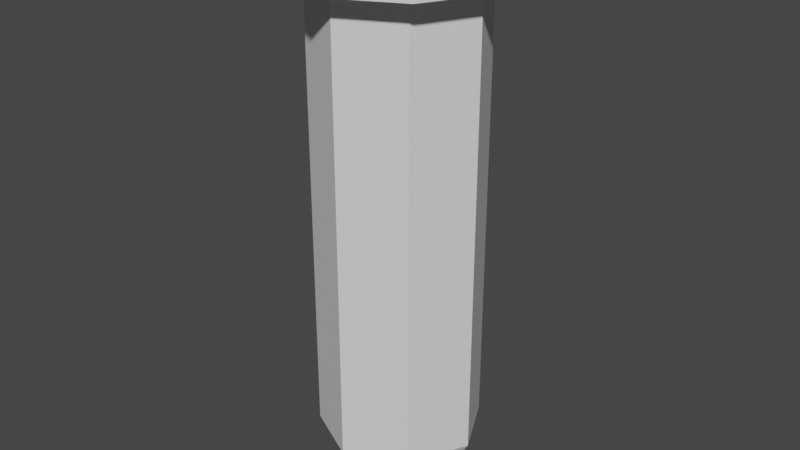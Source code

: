 # Source: testtubes.blend  (saved by Blender 2.80.75; exported with 4.5.12 LTS)
import bpy
from mathutils import Matrix  # noqa: F401  (used for matrix-valued properties, if any)

bpy.ops.wm.read_factory_settings(use_empty=True)
scene = bpy.context.scene
scene.name = 'Scene'

# ---- collections
col_collection = bpy.data.collections.new('Collection'); scene.collection.children.link(col_collection)

# ---- materials (node trees are filled in below, after node groups)
mat_material = bpy.data.materials.new('Material')
mat_material.alpha_threshold = 0.0
mat_material.use_transparent_shadow = False
mat_material.line_color = (0.0, 0.0, 0.0, 1.0)

# ---- material node trees
mat_material.use_nodes = True; mat_material.node_tree.nodes.clear()
_N = mat_material.node_tree.nodes; _L = mat_material.node_tree.links
n0 = _N.new('ShaderNodeOutputMaterial'); n0.name = 'Material Output'; n0.location = (300, 300)
n1 = _N.new('ShaderNodeBsdfPrincipled'); n1.name = 'Principled BSDF'; n1.location = (10, 300)
n1.distribution = 'GGX'
n1.subsurface_method = 'BURLEY'
n1.inputs[2].default_value = 0.4
n1.inputs[3].default_value = 1.45
n1.inputs[27].default_value = (0.0, 0.0, 0.0, 1.0)
n1.inputs[28].default_value = 1.0
_L.new(n1.outputs[0], n0.inputs[0])
n0.is_active_output = True

# ---- world
world_world = bpy.data.worlds.new('World'); scene.world = world_world
world_world.use_nodes = True; world_world.node_tree.nodes.clear()
_N = world_world.node_tree.nodes; _L = world_world.node_tree.links
n0 = _N.new('ShaderNodeOutputWorld'); n0.name = 'World Output'; n0.location = (300, 300)
n1 = _N.new('ShaderNodeBackground'); n1.name = 'Background'; n1.location = (10, 300)
n1.inputs[0].default_value = (0.05088, 0.05088, 0.05088, 1.0)
_L.new(n1.outputs[0], n0.inputs[0])
n0.is_active_output = True
world_world.color = (0.05088, 0.05088, 0.05088)
world_world.use_sun_shadow = False
world_world.sun_shadow_jitter_overblur = 0.0

# ---- meshes
me_cube = bpy.data.meshes.new('Cube')
me_cube.from_pydata([(0.2, 0.1, 5.54), (0.2, -0.1, 5.54), (-0.2, 0.1, 5.54), (-0.2, -0.1, 5.54), (0.3, 0.0, 5.54), (-0.3, 0.0, 5.54), (0.0, 0.15, 5.54), (0.0, -0.15, 5.54), (0.3, 0.0, -10.66), (0.2, -0.1, -10.66), (0.0, 0.15, -10.66), (0.2, 0.1, -10.66), (0.0, -0.15, -10.66), (-0.2, -0.1, -10.66), (-0.3, 0.0, -10.66), (-0.2, 0.1, -10.66), (0.09, 0.0, -11.56), (0.06, -0.03, -11.56), (0.0, 0.045, -11.56), (0.06, 0.03, -11.56), (0.0, -0.045, -11.56), (-0.06, -0.03, -11.56), (-0.09, 0.0, -11.56), (-0.06, 0.03, -11.56), (0.0, 0.0, -11.56), (0.28, 0.14, 5.54), (0.28, -0.14, 5.54), (-0.28, 0.14, 5.54), (-0.28, -0.14, 5.54), (0.42, 0.0, 5.54), (-0.42, 0.0, 5.54), (0.0, 0.21, 5.54), (0.0, -0.21, 5.54), (0.28, 0.14, 4.54), (0.28, -0.14, 4.54), (-0.28, 0.14, 4.54), (-0.28, -0.14, 4.54), (0.42, 0.0, 4.54), (-0.42, 0.0, 4.54), (0.0, 0.21, 4.54), (0.0, -0.21, 4.54), (0.2016, 0.1008, 4.54), (0.2016, -0.1008, 4.54), (-0.2016, 0.1008, 4.54), (-0.2016, -0.1008, 4.54), (0.3024, 0.0, 4.54), (-0.3024, 0.0, 4.54), (0.0, 0.1512, 4.54), (0.0, -0.1512, 4.54), (0.2016, 0.1008, -11.46), (0.2016, -0.1008, -11.46), (-0.2016, 0.1008, -11.46), (-0.2016, -0.1008, -11.46), (0.3024, 0.0, -11.46), (-0.3024, 0.0, -11.46), (0.0, 0.1512, -11.46), (0.0, -0.1512, -11.46), (0.2419, 0.0, -12.46), (0.1613, -0.08064, -12.46), (-1.49e-09, 0.121, -12.46), (0.1613, 0.08064, -12.46), (-1.49e-09, -0.121, -12.46), (-0.1613, -0.08064, -12.46), (-0.2419, 0.0, -12.46), (-0.1613, 0.08064, -12.46), (0.1452, 0.0, -13.46), (0.09677, -0.04838, -13.46), (5.179e-09, 0.07258, -13.46), (0.09677, 0.04838, -13.46), (5.179e-09, -0.07258, -13.46), (-0.09677, -0.04838, -13.46), (-0.1452, 0.0, -13.46), (-0.09677, 0.04838, -13.46)], [], [(7, 1, 9, 12), (6, 2, 15, 10), (14, 13, 21, 22), (13, 12, 20, 21), (11, 10, 18, 19), (15, 14, 22, 23), (9, 8, 16, 17), (8, 11, 19, 16), (1, 4, 8, 9), (0, 6, 10, 11), (3, 7, 12, 13), (5, 3, 13, 14), (4, 0, 11, 8), (2, 5, 14, 15), (24, 22, 21, 20), (18, 23, 22, 24), (19, 18, 24, 16), (16, 24, 20, 17), (10, 15, 23, 18), (12, 9, 17, 20), (7, 32, 26, 1), (2, 27, 30, 5), (5, 30, 28, 3), (0, 25, 31, 6), (6, 31, 27, 2), (4, 29, 25, 0), (3, 28, 32, 7), (1, 26, 29, 4), (32, 40, 34, 26), (27, 35, 38, 30), (30, 38, 36, 28), (25, 33, 39, 31), (31, 39, 35, 27), (29, 37, 33, 25), (28, 36, 40, 32), (26, 34, 37, 29), (36, 44, 48, 40), (34, 42, 45, 37), (40, 48, 42, 34), (35, 43, 46, 38), (38, 46, 44, 36), (33, 41, 47, 39), (39, 47, 43, 35), (37, 45, 41, 33), (47, 55, 51, 43), (45, 53, 49, 41), (44, 52, 56, 48), (42, 50, 53, 45), (48, 56, 50, 42), (43, 51, 54, 46), (46, 54, 52, 44), (41, 49, 55, 47), (51, 64, 63, 54), (58, 66, 65, 57), (54, 63, 62, 52), (49, 60, 59, 55), (55, 59, 64, 51), (53, 57, 60, 49), (52, 62, 61, 56), (50, 58, 57, 53), (56, 61, 58, 50), (66, 69, 70, 71, 72, 67, 68, 65), (61, 69, 66, 58), (64, 72, 71, 63), (63, 71, 70, 62), (60, 68, 67, 59), (59, 67, 72, 64), (57, 65, 68, 60), (62, 70, 69, 61)])
_uv = me_cube.uv_layers.new(name='UVMap')
_uv.uv.foreach_set('vector', [0.2048, 0.9, 0.2308, 0.9, 0.2308, 0.6159, 0.2048, 0.6159, 0.1317, 0.9, 0.1577, 0.9, 0.1577, 0.6159, 0.1317, 0.6159, 0.1731, 0.6157, 0.1821, 0.6158, 0.2014, 0.6, 0.1987, 0.6, 0.1821, 0.6158, 0.2048, 0.6159, 0.2082, 0.6001, 0.2014, 0.6, 0.1089, 0.6158, 0.1317, 0.6159, 0.1351, 0.6001, 0.1283, 0.6, 0.1577, 0.6159, 0.1731, 0.6159, 0.1475, 0.6, 0.1429, 0.6001, 0.2308, 0.6159, 0.2462, 0.6159, 0.2206, 0.6, 0.216, 0.6001, 0.1, 0.6157, 0.1089, 0.6158, 0.1283, 0.6, 0.1256, 0.6, 0.2308, 0.9, 0.2462, 0.8999, 0.2462, 0.6159, 0.2308, 0.6159, 0.1089, 0.8999, 0.1317, 0.9, 0.1317, 0.6159, 0.1089, 0.6158, 0.1821, 0.8999, 0.2048, 0.9, 0.2048, 0.6159, 0.1821, 0.6158, 0.1731, 0.8998, 0.1821, 0.8999, 0.1821, 0.6158, 0.1731, 0.6157, 0.1, 0.8998, 0.1089, 0.8999, 0.1089, 0.6158, 0.1, 0.6157, 0.1577, 0.9, 0.1731, 0.8999, 0.1731, 0.6159, 0.1577, 0.6159, 0.3541, 0.6301, 0.3569, 0.6317, 0.3596, 0.631, 0.3596, 0.63, 0.3486, 0.6303, 0.3523, 0.6313, 0.3569, 0.6317, 0.3541, 0.6301, 0.3486, 0.6293, 0.3486, 0.6303, 0.3541, 0.6301, 0.3514, 0.6286, 0.3514, 0.6286, 0.3541, 0.6301, 0.3596, 0.63, 0.356, 0.629, 0.1317, 0.6159, 0.1577, 0.6159, 0.1429, 0.6001, 0.1351, 0.6001, 0.2048, 0.6159, 0.2308, 0.6159, 0.216, 0.6001, 0.2082, 0.6001, 0.3927, 0.6221, 0.4, 0.6224, 0.4, 0.6173, 0.3927, 0.6185, 0.356, 0.6244, 0.3486, 0.6256, 0.3615, 0.6286, 0.3651, 0.6266, 0.3651, 0.6266, 0.3615, 0.6286, 0.3829, 0.6268, 0.3804, 0.6253, 0.3682, 0.6176, 0.3657, 0.6161, 0.3486, 0.6206, 0.356, 0.6208, 0.356, 0.6208, 0.3486, 0.6206, 0.3486, 0.6256, 0.356, 0.6244, 0.3835, 0.6163, 0.3872, 0.6143, 0.3657, 0.6161, 0.3682, 0.6176, 0.3804, 0.6253, 0.3829, 0.6268, 0.4, 0.6224, 0.3927, 0.6221, 0.3927, 0.6185, 0.4, 0.6173, 0.3872, 0.6143, 0.3835, 0.6163, 0.3042, 0.6353, 0.3042, 0.6178, 0.2679, 0.6178, 0.2679, 0.6353, 0.2679, 0.6175, 0.2679, 0.6, 0.2462, 0.6001, 0.2462, 0.6176, 0.3486, 0.6356, 0.3486, 0.6181, 0.3361, 0.6179, 0.3361, 0.6355, 0.3361, 0.6177, 0.3361, 0.6001, 0.3042, 0.6, 0.3042, 0.6175, 0.3042, 0.6175, 0.3042, 0.6, 0.2679, 0.6, 0.2679, 0.6175, 0.3486, 0.6178, 0.3486, 0.6003, 0.3361, 0.6001, 0.3361, 0.6177, 0.3361, 0.6355, 0.3361, 0.6179, 0.3042, 0.6178, 0.3042, 0.6353, 0.2679, 0.6353, 0.2679, 0.6178, 0.2462, 0.6179, 0.2462, 0.6354, 0.3486, 0.6113, 0.3558, 0.6102, 0.3558, 0.6065, 0.3486, 0.6063, 0.3657, 0.6018, 0.3681, 0.6033, 0.3836, 0.602, 0.3872, 0.6, 0.3486, 0.6063, 0.3558, 0.6065, 0.3681, 0.6033, 0.3657, 0.6018, 0.3829, 0.6125, 0.3805, 0.611, 0.3651, 0.6123, 0.3615, 0.6143, 0.3615, 0.6143, 0.3651, 0.6123, 0.3558, 0.6102, 0.3486, 0.6113, 0.4, 0.603, 0.3928, 0.6041, 0.3928, 0.6078, 0.4, 0.608, 0.4, 0.608, 0.3928, 0.6078, 0.3805, 0.611, 0.3829, 0.6125, 0.3872, 0.6, 0.3836, 0.602, 0.3928, 0.6041, 0.4, 0.603, 0.3928, 0.6078, 0.3928, 0.6078, 0.3805, 0.611, 0.3805, 0.611, 0.3836, 0.602, 0.3836, 0.602, 0.3928, 0.6041, 0.3928, 0.6041, 0.3558, 0.6102, 0.3558, 0.6102, 0.3558, 0.6065, 0.3558, 0.6065, 0.3681, 0.6033, 0.3681, 0.6033, 0.3836, 0.602, 0.3836, 0.602, 0.3558, 0.6065, 0.3558, 0.6065, 0.3681, 0.6033, 0.3681, 0.6033, 0.3805, 0.611, 0.3805, 0.611, 0.3651, 0.6123, 0.3651, 0.6123, 0.3651, 0.6123, 0.3651, 0.6123, 0.3558, 0.6102, 0.3558, 0.6102, 0.3928, 0.6041, 0.3928, 0.6041, 0.3928, 0.6078, 0.3928, 0.6078, 0.3805, 0.611, 0.3805, 0.611, 0.3651, 0.6123, 0.3651, 0.6123, 0.3681, 0.6033, 0.3681, 0.6033, 0.3836, 0.602, 0.3836, 0.602, 0.3651, 0.6123, 0.3651, 0.6123, 0.3558, 0.6102, 0.3558, 0.6102, 0.3928, 0.6041, 0.3928, 0.6041, 0.3928, 0.6078, 0.3928, 0.6078, 0.3928, 0.6078, 0.3928, 0.6078, 0.3805, 0.611, 0.3805, 0.611, 0.3836, 0.602, 0.3836, 0.602, 0.3928, 0.6041, 0.3928, 0.6041, 0.3558, 0.6102, 0.3558, 0.6102, 0.3558, 0.6065, 0.3558, 0.6065, 0.3681, 0.6033, 0.3681, 0.6033, 0.3836, 0.602, 0.3836, 0.602, 0.3558, 0.6065, 0.3558, 0.6065, 0.3681, 0.6033, 0.3681, 0.6033, 0.3681, 0.6033, 0.3558, 0.6065, 0.3558, 0.6102, 0.3651, 0.6123, 0.3805, 0.611, 0.3928, 0.6078, 0.3928, 0.6041, 0.3836, 0.602, 0.3558, 0.6065, 0.3558, 0.6065, 0.3681, 0.6033, 0.3681, 0.6033, 0.3805, 0.611, 0.3805, 0.611, 0.3651, 0.6123, 0.3651, 0.6123, 0.3651, 0.6123, 0.3651, 0.6123, 0.3558, 0.6102, 0.3558, 0.6102, 0.3928, 0.6041, 0.3928, 0.6041, 0.3928, 0.6078, 0.3928, 0.6078, 0.3928, 0.6078, 0.3928, 0.6078, 0.3805, 0.611, 0.3805, 0.611, 0.3836, 0.602, 0.3836, 0.602, 0.3928, 0.6041, 0.3928, 0.6041, 0.3558, 0.6102, 0.3558, 0.6102, 0.3558, 0.6065, 0.3558, 0.6065])
me_cube.materials.append(mat_material)
me_cube.use_remesh_preserve_volume = False
me_cube.use_remesh_preserve_attributes = False
me_cube.use_mirror_vertex_groups = False
me_cube.update()

# ---- objects
ob_cube = bpy.data.objects.new('Cube', me_cube)

# ---- transforms, parenting, visibility, modifiers, constraints
ob_cube.location = (0.0, 0.0, 0.0)
ob_cube.scale = (1.0, 2.0, 0.1)
ob_cube.lock_rotations_4d = False
ob_cube.empty_display_type = 'ARROWS'
ob_cube.lineart.crease_threshold = 0.0

# ---- collection membership
col_collection.objects.link(ob_cube)

# ---- scene / render settings (as saved in the file)
scene.frame_start = 1; scene.frame_end = 250; scene.frame_set(210)
scene.render.engine = 'BLENDER_EEVEE_NEXT'
scene.cycles.use_denoising = False
scene.cycles.samples = 128
scene.cycles.sampling_pattern = 'TABULATED_SOBOL'
scene.cycles.use_adaptive_sampling = False
scene.cycles.use_light_tree = False
scene.view_settings.view_transform = 'Filmic'
bpy.context.view_layer.update()

# ---- added for rendering (the .blend has no active camera and no usable light): camera, sun
cam_auto = bpy.data.cameras.new('AutoCamera')
cam_auto.lens = 50.0
cam_auto.sensor_width = 36.0
cam_auto.clip_end = 1000.0
ob_auto_camera = bpy.data.objects.new('AutoCamera', cam_auto)
scene.collection.objects.link(ob_auto_camera)
ob_auto_camera.location = (2.07325, -2.4879, 1.2626)
ob_auto_camera.rotation_euler = (1.09748, -7.21219e-08, 0.694738)
scene.camera = ob_auto_camera
light_auto_sun = bpy.data.lights.new('AutoSun', 'SUN')
light_auto_sun.energy = 3.0
light_auto_sun.angle = 0.0523599
ob_auto_sun = bpy.data.objects.new('AutoSun', light_auto_sun)
scene.collection.objects.link(ob_auto_sun)
ob_auto_sun.rotation_euler = (0.872665, 0.174533, 0.523599)
bpy.context.view_layer.update()
